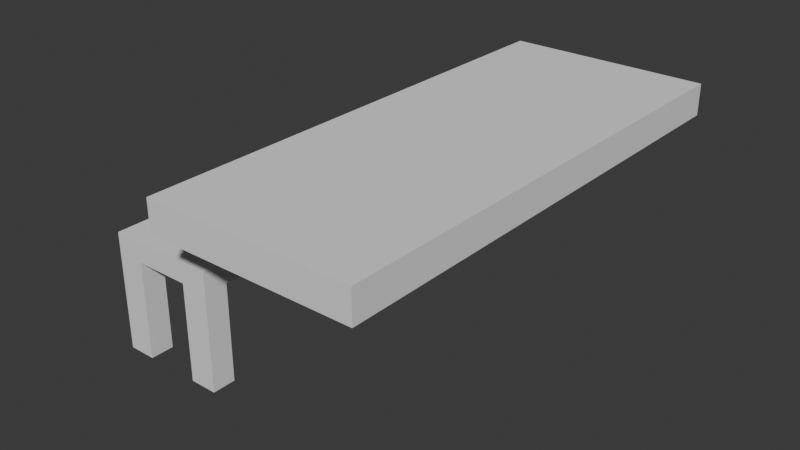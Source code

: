 # Source: table_bench.blend  (saved by Blender 5.0.119; exported with 4.5.12 LTS)
import bpy
from mathutils import Matrix  # noqa: F401  (used for matrix-valued properties, if any)

bpy.ops.wm.read_factory_settings(use_empty=True)
scene = bpy.context.scene
scene.name = 'Scene'

# ---- collections
col_collection = bpy.data.collections.new('Collection'); scene.collection.children.link(col_collection)

# ---- world
world_world = bpy.data.worlds.new('World'); scene.world = world_world
world_world.use_nodes = True; world_world.node_tree.nodes.clear()
_N = world_world.node_tree.nodes; _L = world_world.node_tree.links
n0 = _N.new('ShaderNodeOutputWorld'); n0.name = 'World Output'; n0.location = (200, 100)
n1 = _N.new('ShaderNodeBackground'); n1.name = 'Background'; n1.location = (-200, 100)
n1.inputs[0].default_value = (0.05088, 0.05088, 0.05088, 1.0)
_L.new(n1.outputs[0], n0.inputs[0])
n0.is_active_output = True
world_world.color = (0.05088, 0.05088, 0.05088)
world_world.sun_shadow_jitter_overblur = 0.0

# ---- meshes
me_cube_001 = bpy.data.meshes.new('Cube.001')
me_cube_001.from_pydata([(-0.4176, -1.0, -0.0643), (-0.4176, -1.0, 0.0643), (-0.4176, 1.0, -0.0643), (-0.4176, 1.0, 0.0643), (0.4176, -1.0, -0.0643), (0.4176, -1.0, 0.0643), (0.4176, 1.0, -0.0643), (0.4176, 1.0, 0.0643)], [], [(0, 1, 3, 2), (2, 3, 7, 6), (6, 7, 5, 4), (4, 5, 1, 0), (2, 6, 4, 0), (7, 3, 1, 5)])
_uv = me_cube_001.uv_layers.new(name='UVMap')
_uv.uv.foreach_set('vector', [0.375, 0.0, 0.625, 0.0, 0.625, 0.25, 0.375, 0.25, 0.375, 0.25, 0.625, 0.25, 0.625, 0.5, 0.375, 0.5, 0.375, 0.5, 0.625, 0.5, 0.625, 0.75, 0.375, 0.75, 0.375, 0.75, 0.625, 0.75, 0.625, 1.0, 0.375, 1.0, 0.125, 0.5, 0.375, 0.5, 0.375, 0.75, 0.125, 0.75, 0.625, 0.5, 0.875, 0.5, 0.875, 0.75, 0.625, 0.75])
me_cube_001.update()
me_cube_007 = bpy.data.meshes.new('Cube.007')
me_cube_007.from_pydata([(-0.2276, -0.774, -0.04304), (-0.2276, -0.774, 0.04304), (-0.2276, 0.774, -0.04304), (-0.2276, 0.774, 0.04304), (0.2276, -0.774, -0.04304), (0.2276, -0.774, 0.04304), (0.2276, 0.774, -0.04304), (0.2276, 0.774, 0.04304), (-0.1138, 0.774, -0.04304), (-0.1138, -0.774, 0.04304), (-0.1138, 0.774, 0.04304), (-0.1138, -0.774, -0.04304), (0.1138, 0.774, 0.04304), (0.1138, -0.774, -0.04304), (0.1138, 0.774, -0.04304), (0.1138, -0.774, 0.04304), (-0.2276, 0.6777, 0.04304), (0.2276, 0.6777, -0.04304), (-0.2276, 0.6777, -0.04304), (0.2276, 0.6777, 0.04304), (-0.1138, 0.6777, 0.04304), (-0.1138, 0.6777, -0.04304), (0.1138, 0.6777, -0.04304), (0.1138, 0.6777, 0.04304), (-0.2276, -0.6772, -0.04304), (0.2276, -0.6772, 0.04304), (-0.2276, -0.6772, 0.04304), (0.2276, -0.6772, -0.04304), (-0.1138, -0.6772, -0.04304), (-0.1138, -0.6772, 0.04304), (0.1138, -0.6772, 0.04304), (0.1138, -0.6772, -0.04304), (-0.2276, -0.6772, -0.4475), (-0.2276, -0.774, -0.4475), (-0.1138, 0.774, -0.4475), (-0.2276, 0.774, -0.4475), (0.2276, 0.6777, -0.4475), (0.2276, 0.774, -0.4475), (0.1138, -0.774, -0.4475), (0.2276, -0.774, -0.4475), (-0.1138, -0.774, -0.4475), (-0.1138, -0.6772, -0.4475), (0.1138, 0.774, -0.4475), (0.1138, -0.6772, -0.4475), (-0.2276, 0.6777, -0.4475), (-0.1138, 0.6777, -0.4475), (0.1138, 0.6777, -0.4475), (0.2276, -0.6772, -0.4475)], [], [(18, 16, 3, 2), (14, 12, 7, 6), (27, 25, 5, 4), (11, 9, 1, 0), (4, 13, 38, 39), (29, 26, 1, 9), (31, 13, 11, 28), (15, 9, 11, 13), (10, 12, 14, 8), (22, 31, 28, 21), (20, 29, 30, 23), (19, 25, 27, 17), (27, 31, 22, 17), (26, 29, 20, 16), (21, 28, 24, 18), (12, 10, 20, 23), (26, 16, 18, 24), (23, 30, 25, 19), (2, 3, 10, 8), (8, 21, 45, 34), (4, 5, 15, 13), (25, 30, 15, 5), (7, 12, 23, 19), (11, 0, 33, 40), (8, 14, 22, 21), (6, 7, 19, 17), (28, 11, 40, 41), (10, 3, 16, 20), (0, 1, 26, 24), (43, 47, 39, 38), (32, 41, 40, 33), (35, 34, 45, 44), (42, 37, 36, 46), (17, 22, 46, 36), (22, 14, 42, 46), (31, 27, 47, 43), (2, 8, 34, 35), (18, 2, 35, 44), (27, 4, 39, 47), (24, 28, 41, 32), (14, 6, 37, 42), (6, 17, 36, 37), (21, 18, 44, 45), (0, 24, 32, 33), (13, 31, 43, 38), (29, 9, 15, 30)])
_uv = me_cube_007.uv_layers.new(name='UVMap')
_uv.uv.foreach_set('vector', [0.7542, 0.03418, 0.7542, 0.0001553, 0.7923, 0.0001553, 0.7923, 0.03418, 0.1351, 0.84, 0.1351, 0.8059, 0.1801, 0.8059, 0.1801, 0.84, 0.2186, 0.8536, 0.2186, 0.8877, 0.1804, 0.8877, 0.1804, 0.8536, 0.04514, 0.16, 0.04514, 0.1941, 0.0001553, 0.1941, 0.0001553, 0.16, 0.1801, 0.16, 0.1351, 0.16, 0.1351, 0.0001554, 0.1801, 0.0001554, 0.04514, 0.2323, 0.0001553, 0.2323, 0.0001553, 0.1941, 0.04514, 0.1941, 0.2186, 0.4889, 0.1804, 0.4889, 0.1804, 0.3989, 0.2186, 0.3989, 0.1351, 0.1941, 0.04514, 0.1941, 0.04514, 0.16, 0.1351, 0.16, 0.04514, 0.8059, 0.1351, 0.8059, 0.1351, 0.84, 0.04514, 0.84, 0.8376, 0.6956, 0.8376, 0.16, 0.9275, 0.16, 0.9275, 0.6956, 0.04514, 0.7679, 0.04514, 0.2323, 0.1351, 0.2323, 0.1351, 0.7679, 0.7542, 0.8877, 0.2186, 0.8877, 0.2186, 0.8536, 0.7542, 0.8536, 0.7926, 0.16, 0.8376, 0.16, 0.8376, 0.6956, 0.7926, 0.6956, 0.0001553, 0.2323, 0.04514, 0.2323, 0.04514, 0.7679, 0.0001553, 0.7679, 0.9275, 0.6956, 0.9275, 0.16, 0.9725, 0.16, 0.9725, 0.6956, 0.1351, 0.8059, 0.04514, 0.8059, 0.04514, 0.7679, 0.1351, 0.7679, 0.2186, 0.0001553, 0.7542, 0.0001553, 0.7542, 0.03418, 0.2186, 0.03418, 0.1351, 0.7679, 0.1351, 0.2323, 0.1801, 0.2323, 0.1801, 0.7679, 0.0001553, 0.84, 0.0001554, 0.8059, 0.04514, 0.8059, 0.04514, 0.84, 0.7923, 0.3989, 0.7542, 0.3989, 0.7542, 0.239, 0.7923, 0.239, 0.1801, 0.16, 0.1801, 0.1941, 0.1351, 0.1941, 0.1351, 0.16, 0.1801, 0.2323, 0.1351, 0.2323, 0.1351, 0.1941, 0.1801, 0.1941, 0.1801, 0.8059, 0.1351, 0.8059, 0.1351, 0.7679, 0.1801, 0.7679, 0.04514, 0.16, 0.0001553, 0.16, 0.0001553, 0.0001553, 0.04514, 0.0001554, 0.7923, 0.3989, 0.7923, 0.4889, 0.7542, 0.4889, 0.7542, 0.3989, 0.7923, 0.8536, 0.7923, 0.8877, 0.7542, 0.8877, 0.7542, 0.8536, 0.2186, 0.3989, 0.1804, 0.3989, 0.1804, 0.239, 0.2186, 0.239, 0.04514, 0.8059, 0.0001554, 0.8059, 0.0001553, 0.7679, 0.04514, 0.7679, 0.1804, 0.03418, 0.1804, 0.0001553, 0.2186, 0.0001553, 0.2186, 0.03418, 0.2186, 0.6488, 0.2186, 0.6937, 0.1804, 0.6937, 0.1804, 0.6488, 0.2186, 0.1941, 0.2186, 0.239, 0.1804, 0.239, 0.1804, 0.1941, 0.7923, 0.1941, 0.7923, 0.239, 0.7542, 0.239, 0.7542, 0.1941, 0.7923, 0.6488, 0.7923, 0.6937, 0.7542, 0.6937, 0.7542, 0.6488, 0.7926, 0.6956, 0.8376, 0.6956, 0.8376, 0.8555, 0.7926, 0.8555, 0.7542, 0.4889, 0.7923, 0.4889, 0.7923, 0.6488, 0.7542, 0.6488, 0.8376, 0.16, 0.7926, 0.16, 0.7926, 0.0001554, 0.8376, 0.0001553, 0.0001553, 0.84, 0.04514, 0.84, 0.04514, 0.9998, 0.0001553, 0.9998, 0.7542, 0.03418, 0.7923, 0.03418, 0.7923, 0.1941, 0.7542, 0.1941, 0.2186, 0.8536, 0.1804, 0.8536, 0.1804, 0.6937, 0.2186, 0.6937, 0.9725, 0.16, 0.9275, 0.16, 0.9275, 0.0001554, 0.9725, 0.0001554, 0.1351, 0.84, 0.1801, 0.84, 0.1801, 0.9998, 0.1351, 0.9998, 0.7923, 0.8536, 0.7542, 0.8536, 0.7542, 0.6937, 0.7923, 0.6937, 0.9275, 0.6956, 0.9725, 0.6956, 0.9725, 0.8555, 0.9275, 0.8555, 0.1804, 0.03418, 0.2186, 0.03418, 0.2186, 0.1941, 0.1804, 0.1941, 0.1804, 0.4889, 0.2186, 0.4889, 0.2186, 0.6488, 0.1804, 0.6488, 0.04514, 0.2323, 0.04514, 0.1941, 0.1351, 0.1941, 0.1351, 0.2323])
me_cube_007.update()

# ---- objects
ob_cube = bpy.data.objects.new('Cube', me_cube_001)
ob_cube_002 = bpy.data.objects.new('Cube.002', me_cube_007)

# ---- transforms, parenting, visibility, modifiers, constraints
ob_cube.location = (0.0, 0.0, 1.07)
ob_cube_002.location = (-0.6917, 0.0, 0.7148)

# ---- collection membership
col_collection.objects.link(ob_cube)
col_collection.objects.link(ob_cube_002)

# ---- scene / render settings (as saved in the file)
scene.frame_start = 1; scene.frame_end = 250; scene.frame_set(1)
scene.render.engine = 'BLENDER_EEVEE_NEXT'
scene.render.bake_bias = 0.0
scene.render.bake_samples = 0
scene.cycles.sampling_pattern = 'TABULATED_SOBOL'
scene.eevee.use_volume_custom_range = False
bpy.context.view_layer.update()

# ---- added for rendering (the .blend has no active camera and no usable light): camera, sun
cam_auto = bpy.data.cameras.new('AutoCamera')
cam_auto.lens = 50.0
cam_auto.sensor_width = 36.0
cam_auto.clip_end = 1000.0
ob_auto_camera = bpy.data.objects.new('AutoCamera', cam_auto)
scene.collection.objects.link(ob_auto_camera)
ob_auto_camera.location = (2.11504, -2.83906, 2.59338)
ob_auto_camera.rotation_euler = (1.09748, -7.21219e-08, 0.694738)
scene.camera = ob_auto_camera
light_auto_sun = bpy.data.lights.new('AutoSun', 'SUN')
light_auto_sun.energy = 3.0
light_auto_sun.angle = 0.0523599
ob_auto_sun = bpy.data.objects.new('AutoSun', light_auto_sun)
scene.collection.objects.link(ob_auto_sun)
ob_auto_sun.rotation_euler = (0.872665, 0.174533, 0.523599)
bpy.context.view_layer.update()

